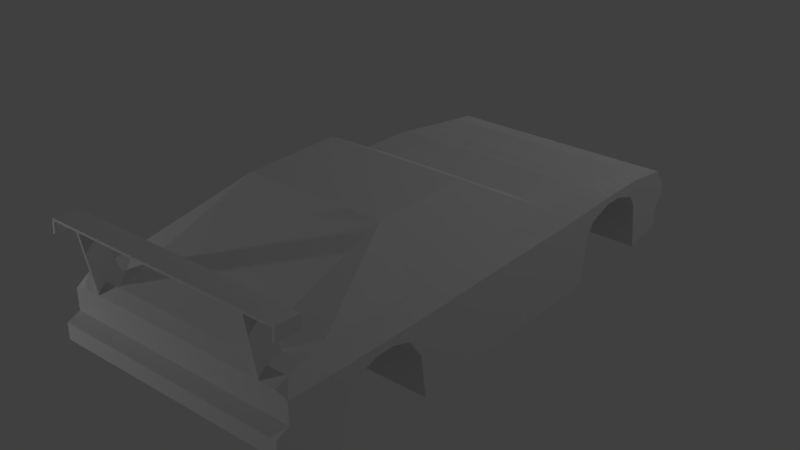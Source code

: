 # Source: fct.blend  (saved by Blender 2.79.0; exported with 4.5.12 LTS)
import bpy
from mathutils import Matrix  # noqa: F401  (used for matrix-valued properties, if any)

bpy.ops.wm.read_factory_settings(use_empty=True)
scene = bpy.context.scene
scene.name = 'Scene'

# ---- collections
col_collection_1 = bpy.data.collections.new('Collection 1'); scene.collection.children.link(col_collection_1)

# ---- materials (node trees are filled in below, after node groups)
mat_x = bpy.data.materials.new('マテリアル')
mat_x.alpha_threshold = 0.0
mat_x.use_transparent_shadow = False
mat_x.roughness = 0.5

# ---- material node trees

# ---- world
world_world = bpy.data.worlds.new('World'); scene.world = world_world
world_world.color = (0.05088, 0.05088, 0.05088)
world_world.use_sun_shadow = False
world_world.sun_shadow_jitter_overblur = 0.0
world_world.cycles.sampling_method = 'MANUAL'

# ---- lights
light_001 = bpy.data.lights.new('ポイント.001', 'POINT')
light_001.transmission_factor = 0.0
light_001.energy = 100.0
light_001.shadow_buffer_clip_start = 0.5
light_001.shadow_soft_size = 0.1
light_001.shadow_maximum_resolution = 0.006
light_001.use_absolute_resolution = True
light_x = bpy.data.lights.new('ポイント', 'POINT')
light_x.transmission_factor = 0.0
light_x.energy = 100.0
light_x.shadow_buffer_clip_start = 0.5
light_x.shadow_soft_size = 0.1
light_x.shadow_maximum_resolution = 0.006
light_x.use_absolute_resolution = True
light_lamp = bpy.data.lights.new('Lamp', 'POINT')
light_lamp.transmission_factor = 0.0
light_lamp.cutoff_distance = 30.0
light_lamp.energy = 100.0
light_lamp.shadow_buffer_clip_start = 1.001
light_lamp.shadow_soft_size = 0.1
light_lamp.shadow_maximum_resolution = 0.006
light_lamp.use_absolute_resolution = True

# ---- meshes
me_cube = bpy.data.meshes.new('Cube')
me_cube.from_pydata([(1.087, 1.134, -0.547), (1.087, -0.5559, -0.547), (1.087, 1.134, 0.1446), (1.087, -0.5559, 0.1522), (1.087, 0.375, -0.547), (1.087, 0.375, 0.1522), (1.087, 2.796, -0.4935), (1.087, 2.854, 0.08975), (1.087, 2.501, -0.547), (1.087, 2.501, 0.1394), (7.451e-07, 2.966, -0.07143), (5.96e-07, 2.966, -0.1813), (1.087, 1.59, 0.1471), (1.087, 2.966, -0.07143), (1.087, 2.966, -0.1813), (1.087, 1.59, -0.547), (1.788e-07, 1.134, -0.547), (-5.96e-08, -0.5559, -0.547), (0.0, 1.134, 0.3475), (-5.364e-07, -0.5559, 0.7663), (0.0, 0.375, 0.7663), (5.96e-08, 0.375, -0.547), (5.96e-07, 2.796, -0.4935), (7.153e-07, 2.854, 0.08975), (4.768e-07, 2.501, -0.547), (5.96e-07, 2.501, 0.189), (0.0, 1.59, 0.3335), (2.98e-07, 1.59, -0.547), (1.087, 2.856, -0.3835), (5.96e-07, 2.856, -0.3835), (7.262e-07, 2.895, 0.03082), (1.087, 2.895, 0.03082), (6.258e-07, 2.911, -0.4305), (6.258e-07, 2.913, -0.4696), (1.087, 2.913, -0.4696), (1.087, 2.911, -0.4305), (1.087, -1.47, 0.1744), (1.087, -1.47, -0.547), (-5.96e-08, -1.47, -0.547), (-5.364e-07, -1.47, 0.4583), (1.087, -1.862, 0.1902), (0.0, -1.862, 0.3165), (1.087, -1.703, -0.4028), (0.0, -1.703, -0.4028), (1.087, -1.937, 0.1907), (0.0, -1.937, 0.2323), (1.087, -1.937, -0.3312), (0.0, -1.937, -0.3312), (1.087, -1.937, 0.001548), (0.0, -1.937, 0.001548), (1.087, -1.937, -0.322), (0.0, -1.937, -0.322), (1.087, -2.055, -0.04891), (0.0, -2.055, -0.04891), (1.087, -2.057, -0.1955), (0.0, -2.057, -0.1955), (-5.96e-08, -1.287, -0.547), (-5.96e-08, -1.104, -0.547), (-5.96e-08, -0.9214, -0.547), (-5.96e-08, -0.7386, -0.547), (1.087, -0.7386, 0.02493), (1.087, -0.9214, 0.08691), (1.087, -1.104, 0.08691), (1.087, -1.287, 0.02493), (0.5, 0.375, 0.7663), (0.5, 2.501, -0.547), (0.5, 2.966, -0.07143), (0.5, 2.966, -0.1813), (0.5, 1.59, -0.547), (0.5, 1.134, -0.547), (0.5, -0.5559, -0.547), (0.5, 1.134, 0.3475), (0.5, -0.5559, 0.7663), (0.5, 0.375, -0.547), (0.5, 2.796, -0.4935), (0.5, 2.854, 0.08975), (0.5, 2.501, 0.189), (0.5, 1.59, 0.3335), (0.5, 2.895, 0.03082), (0.5, 2.856, -0.3835), (0.5, 2.913, -0.4696), (0.5, 2.911, -0.4305), (0.5, -1.47, 0.4583), (0.5, -1.47, -0.547), (0.5, -1.862, 0.3151), (0.5, -1.703, -0.4028), (0.5, -1.937, 0.2323), (0.5, -1.937, -0.3312), (0.5, -1.937, 0.001548), (0.5, -1.937, -0.322), (0.5, -2.055, -0.04891), (0.5, -2.057, -0.1955), (0.5, -0.7386, -0.547), (0.5, -0.9214, -0.547), (0.5, -1.104, -0.547), (0.5, -1.287, -0.547), (0.6549, 0.375, 0.7663), (0.5, 2.501, -0.547), (0.5, 1.59, -0.547), (0.6549, 2.856, -0.3835), (0.6549, 2.911, -0.4305), (0.6549, 2.966, -0.07143), (0.6549, 2.966, -0.1813), (0.5, 1.134, -0.547), (0.5, -0.5559, -0.547), (0.6549, 1.134, 0.3475), (0.6549, -0.5559, 0.7663), (0.5, 0.375, -0.547), (0.6549, 2.796, -0.4935), (0.6549, 2.854, 0.08975), (0.6549, 2.501, 0.189), (0.6549, 1.59, 0.3298), (0.6549, 2.895, 0.03082), (0.6549, 2.913, -0.4696), (0.6549, -1.47, 0.4583), (0.6549, -1.47, -0.547), (0.6549, -1.862, 0.3151), (0.6549, -1.703, -0.4028), (0.6549, -1.937, 0.2323), (0.6549, -1.937, -0.3312), (0.6549, -1.937, 0.001548), (0.6549, -1.937, -0.322), (0.6549, -2.055, -0.04891), (0.6549, -2.057, -0.1955), (0.5, -0.7386, 0.02493), (0.5, -0.9214, 0.08691), (0.5, -1.104, 0.08691), (0.5, -1.287, 0.02493), (1.087, 1.724, 0.008393), (1.087, 1.954, 0.08691), (1.087, 2.136, 0.08691), (1.087, 2.366, 0.008393), (1.087, 2.318, 0.1501), (1.087, 2.136, 0.1538), (1.087, 1.954, 0.1541), (1.087, 1.772, 0.151), (0.0, 1.772, 0.3122), (4.53e-07, 1.954, 0.2868), (5.007e-07, 2.136, 0.2542), (5.484e-07, 2.318, 0.2216), (3.338e-07, 1.772, -0.547), (3.695e-07, 1.954, -0.547), (4.053e-07, 2.136, -0.547), (4.411e-07, 2.318, -0.547), (0.5, 1.772, -0.547), (0.5, 1.954, -0.547), (0.5, 2.136, -0.547), (0.5, 2.318, -0.547), (0.5, 1.772, 0.3122), (0.5, 1.954, 0.2868), (0.5, 2.136, 0.2542), (0.5, 2.318, 0.2216), (0.5, 1.724, 0.008393), (0.5, 1.954, 0.08691), (0.5, 2.136, 0.08691), (0.5, 2.366, 0.008393), (0.6549, 1.772, 0.3122), (0.6549, 1.954, 0.2868), (0.6549, 2.136, 0.2542), (0.6549, 2.318, 0.2216), (1.087, 1.681, 0.1476), (1.087, 1.657, -0.09233), (0.0, 1.681, 0.3286), (3.159e-07, 1.681, -0.547), (0.5, 1.681, -0.547), (0.5, 1.681, 0.3275), (0.5, 1.657, -0.09233), (0.6549, 1.681, 0.3261), (1.087, 2.433, -0.09233), (5.722e-07, 2.409, 0.2053), (4.59e-07, 2.409, -0.547), (0.5, 2.409, -0.547), (0.5, 2.409, 0.2053), (0.5, 2.433, -0.09233), (0.6549, 2.409, 0.2053), (1.087, 2.409, 0.1511), (0.0, -0.61, -0.547), (1.087, -0.61, -0.1541), (0.5, -0.61, -0.547), (0.5, -0.61, -0.1541), (1.087, -1.406, -0.1246), (0.0, -1.406, -0.547), (0.5, -1.406, -0.547), (0.5, -1.406, -0.1246), (0.9768, 0.375, 0.3086), (0.9374, 2.501, -0.547), (0.9374, 1.59, -0.547), (0.9768, 2.856, -0.3835), (0.9768, 2.911, -0.4305), (0.9768, 2.966, -0.07143), (0.9768, 2.966, -0.1813), (0.9374, 1.134, -0.547), (0.9374, -0.5559, -0.547), (0.9768, 1.134, 0.3215), (0.9768, -0.5559, 0.3086), (0.9374, 0.375, -0.547), (0.9768, 2.796, -0.4935), (0.9768, 2.854, 0.09137), (0.9768, 2.501, 0.1802), (0.9768, 1.59, 0.314), (0.9768, 2.895, 0.03082), (0.9768, 2.913, -0.4696), (0.9768, -1.47, 0.3732), (0.9768, -1.47, -0.547), (1.024, -1.862, 0.3118), (0.9768, -1.703, -0.4028), (0.9768, -1.937, 0.2323), (0.9768, -1.937, -0.3312), (0.9768, -1.937, 0.001548), (0.9768, -1.937, -0.322), (0.9768, -2.055, -0.04891), (0.9768, -2.057, -0.1955), (0.9374, -0.7386, 0.02493), (0.9374, -0.9214, 0.08691), (0.9374, -1.104, 0.08691), (0.9374, -1.287, 0.02493), (0.9374, 1.724, 0.008393), (0.9374, 1.954, 0.08691), (0.9374, 2.136, 0.08691), (0.9374, 2.366, 0.008393), (0.9768, 1.772, 0.2966), (0.9768, 1.954, 0.2704), (0.9768, 2.136, 0.2412), (0.9768, 2.318, 0.2118), (0.9768, 1.681, 0.3067), (0.9374, 1.657, -0.09233), (0.9374, 2.433, -0.09233), (0.9768, 2.409, 0.1959), (0.9374, -0.61, -0.1541), (0.9374, -1.406, -0.1246), (0.8109, -1.712, 0.3151), (0.8109, -1.937, 0.2323), (0.8322, -1.712, 0.3151), (0.8322, -1.937, 0.2323), (0.8322, -1.873, 0.7687), (0.8109, -1.873, 0.7687), (0.8322, -2.032, 0.7758), (0.8109, -2.032, 0.7758), (0.8322, -1.872, 0.7875), (0.8109, -1.872, 0.7875), (0.8322, -2.03, 0.7946), (0.8109, -2.03, 0.7946), (0.0, -1.873, 0.7687), (0.0, -2.032, 0.7758), (0.0, -1.872, 0.7875), (0.0, -2.03, 0.7946), (1.11, -1.873, 0.7687), (1.11, -2.032, 0.7758), (1.11, -1.872, 0.7875), (1.11, -2.03, 0.7946), (0.6906, -1.806, 0.763), (0.6693, -1.806, 0.763), (0.8322, -1.805, 0.7818), (0.8109, -1.805, 0.7818), (0.0, -1.805, 0.7818), (0.0, -1.806, 0.763), (1.11, -1.805, 0.7818), (1.11, -1.806, 0.763), (1.091, -2.032, 0.7758), (1.091, -2.03, 0.7946), (1.091, -1.872, 0.7875), (1.091, -1.873, 0.7687), (1.091, -1.805, 0.7818), (1.091, -1.806, 0.763), (1.11, -1.883, 0.6685), (1.11, -1.816, 0.6628), (1.11, -2.042, 0.6756), (1.091, -2.042, 0.6756), (1.091, -1.883, 0.6685), (1.091, -1.816, 0.6628)], [], [(4, 5, 3, 1), (9, 8, 6, 7), (79, 29, 11, 67), (0, 2, 5, 4), (198, 9, 7, 197), (31, 28, 14, 13), (29, 30, 10, 11), (227, 175, 9, 198), (175, 168, 8, 9), (2, 0, 15, 12), (193, 2, 12, 199), (66, 67, 11, 10), (69, 16, 27, 68), (171, 170, 24, 65), (65, 24, 22, 74), (200, 31, 13, 189), (69, 73, 21, 16), (71, 18, 20, 64), (64, 20, 19, 72), (73, 70, 17, 21), (197, 7, 31, 200), (22, 23, 30, 29), (7, 6, 28, 31), (187, 28, 35, 188), (80, 33, 32, 81), (22, 29, 32, 33), (74, 22, 33, 80), (28, 6, 34, 35), (229, 180, 37, 203), (203, 37, 42, 205), (42, 40, 44, 46), (37, 36, 40, 42), (82, 39, 41, 84), (39, 38, 43, 41), (86, 45, 49, 88), (84, 41, 45, 86), (41, 43, 47, 45), (205, 42, 46, 207), (49, 51, 55, 53), (45, 47, 51, 49), (207, 46, 50, 209), (46, 44, 48, 50), (210, 211, 54, 52), (209, 50, 54, 211), (50, 48, 52, 54), (88, 49, 53, 90), (228, 177, 60, 212), (212, 60, 61, 213), (213, 61, 62, 214), (214, 62, 63, 215), (57, 94, 95, 56), (58, 93, 94, 57), (59, 92, 93, 58), (176, 178, 92, 59), (120, 88, 90, 122), (51, 89, 91, 55), (53, 55, 91, 90), (47, 87, 89, 51), (43, 85, 87, 47), (116, 84, 86, 118), (118, 86, 88, 120), (114, 82, 84, 116), (38, 83, 85, 43), (181, 182, 83, 38), (113, 80, 81, 100), (29, 79, 81, 32), (23, 75, 78, 30), (107, 104, 70, 73), (96, 64, 72, 106), (105, 71, 64, 96), (103, 107, 73, 69), (30, 78, 66, 10), (173, 171, 65, 97), (103, 69, 68, 98), (101, 102, 67, 66), (18, 71, 77, 26), (169, 172, 76, 25), (25, 76, 75, 23), (99, 79, 67, 102), (187, 99, 102, 190), (189, 190, 102, 101), (191, 103, 98, 186), (226, 173, 97, 185), (185, 97, 108, 196), (191, 195, 107, 103), (184, 96, 106, 194), (195, 192, 104, 107), (201, 113, 100, 188), (196, 108, 113, 201), (206, 118, 120, 208), (204, 116, 118, 206), (208, 120, 122, 210), (94, 126, 127, 95), (93, 125, 126, 94), (92, 124, 125, 93), (178, 179, 124, 92), (89, 121, 123, 91), (90, 91, 123, 122), (87, 119, 121, 89), (85, 117, 119, 87), (83, 115, 117, 85), (182, 183, 115, 83), (79, 99, 100, 81), (75, 109, 112, 78), (78, 112, 101, 66), (71, 105, 111, 77), (172, 174, 110, 76), (76, 110, 109, 75), (165, 167, 156, 148), (148, 156, 157, 149), (149, 157, 158, 150), (150, 158, 159, 151), (225, 166, 152, 216), (216, 152, 153, 217), (217, 153, 154, 218), (218, 154, 155, 219), (162, 165, 148, 136), (136, 148, 149, 137), (137, 149, 150, 138), (138, 150, 151, 139), (166, 164, 144, 152), (152, 144, 145, 153), (153, 145, 146, 154), (154, 146, 147, 155), (164, 163, 140, 144), (144, 140, 141, 145), (145, 141, 142, 146), (146, 142, 143, 147), (160, 161, 128, 135), (135, 128, 129, 134), (134, 129, 130, 133), (133, 130, 131, 132), (224, 160, 135, 220), (220, 135, 134, 221), (221, 134, 133, 222), (222, 133, 132, 223), (199, 12, 160, 224), (12, 15, 161, 160), (68, 27, 163, 164), (98, 68, 164, 166), (26, 77, 165, 162), (186, 98, 166, 225), (77, 111, 167, 165), (151, 159, 174, 172), (219, 155, 173, 226), (139, 151, 172, 169), (155, 147, 171, 173), (147, 143, 170, 171), (132, 131, 168, 175), (223, 132, 175, 227), (70, 104, 179, 178), (17, 70, 178, 176), (192, 1, 177, 228), (180, 63, 36), (95, 127, 183, 182), (194, 202, 36, 3), (114, 202, 106), (56, 95, 182, 181), (37, 180, 36), (215, 63, 180, 229), (39, 114, 106, 19), (63, 62, 36), (3, 177, 1), (177, 3, 60), (61, 60, 3), (62, 61, 36), (3, 36, 61), (127, 215, 229, 183), (104, 192, 228, 179), (159, 223, 227, 174), (131, 219, 226, 168), (15, 186, 225, 161), (111, 199, 224, 167), (158, 222, 223, 159), (157, 221, 222, 158), (156, 220, 221, 157), (167, 224, 220, 156), (130, 218, 219, 131), (129, 217, 218, 130), (128, 216, 217, 129), (161, 225, 216, 128), (48, 208, 210, 52), (44, 206, 208, 48), (36, 202, 204, 40), (6, 196, 201, 34), (34, 201, 188, 35), (4, 1, 192, 195), (5, 184, 194, 3), (2, 193, 184, 5), (0, 4, 195, 191), (8, 185, 196, 6), (168, 226, 185, 8), (0, 191, 186, 15), (13, 14, 190, 189), (28, 187, 190, 14), (126, 214, 215, 127), (125, 213, 214, 126), (124, 212, 213, 125), (179, 228, 212, 124), (121, 209, 211, 123), (122, 123, 211, 210), (119, 207, 209, 121), (117, 205, 207, 119), (115, 203, 205, 117), (183, 229, 203, 115), (99, 187, 188, 100), (109, 197, 200, 112), (112, 200, 189, 101), (105, 193, 199, 111), (174, 227, 198, 110), (110, 198, 197, 109), (194, 106, 202), (184, 193, 96), (193, 105, 96), (113, 108, 74, 80), (74, 108, 97, 65), (116, 202, 114), (204, 202, 116), (206, 44, 204), (44, 40, 204), (232, 233, 231, 230), (235, 237, 243, 242), (230, 231, 237, 235), (232, 230, 235, 234), (233, 232, 234, 236), (231, 233, 236, 237), (238, 239, 241, 240), (234, 235, 251, 250), (259, 258, 247, 249), (237, 236, 240, 241), (242, 243, 245, 244), (244, 239, 253, 254), (237, 241, 245, 243), (241, 239, 244, 245), (247, 246, 248, 249), (260, 259, 249, 248), (263, 257, 265, 269), (248, 246, 257, 256), (250, 251, 253, 252), (253, 251, 255, 254), (263, 262, 256, 257), (261, 234, 250, 263), (235, 242, 255, 251), (260, 248, 256, 262), (239, 238, 252, 253), (242, 244, 254, 255), (238, 260, 262, 252), (257, 246, 264, 265), (250, 252, 262, 263), (236, 234, 261, 258), (238, 240, 259, 260), (240, 236, 258, 259), (267, 268, 264, 266), (264, 268, 269, 265), (247, 258, 267, 266), (258, 261, 268, 267), (246, 247, 266, 264), (261, 263, 269, 268)])
_uv = me_cube.uv_layers.new(name='UVマップ')
_uv.uv.foreach_set('vector', [1.131e-08, 0.4718, 0.1325, 0.4718, 0.1325, 0.6413, 4.523e-08, 0.6413, 0.1301, 0.08481, 9.046e-08, 0.0848, 0.01015, 0.03108, 0.1207, 0.02051, 0.8977, 0.3419, 0.8978, 0.2509, 0.9342, 0.2506, 0.9341, 0.3416, 0.0, 0.3335, 0.1311, 0.3335, 0.1325, 0.4718, 1.131e-08, 0.4718, 0.4811, 0.06494, 0.4599, 0.06454, 0.4602, 0.0, 0.4811, 0.000173, 0.1095, 0.01301, 0.031, 0.02007, 0.06932, 0.0, 0.09013, 1.389e-06, 0.5875, 0.8263, 0.588, 0.902, 0.5726, 0.8848, 0.5705, 0.8649, 0.481, 0.0816, 0.4599, 0.08118, 0.4599, 0.06454, 0.4811, 0.06494, 0.1323, 0.1014, 0.08617, 0.09705, 9.046e-08, 0.0848, 0.1301, 0.08481, 0.1311, 0.3335, 0.0, 0.3335, 2.262e-08, 0.2506, 0.1316, 0.2506, 0.1656, 0.3335, 0.1311, 0.3335, 0.1316, 0.2506, 0.1641, 0.2506, 0.9548, 0.3416, 0.9341, 0.3416, 0.9342, 0.2506, 0.9549, 0.2506, 0.3641, 0.5588, 0.4589, 0.5588, 0.4589, 0.6417, 0.3641, 0.6417, 0.3641, 0.791, 0.459, 0.7909, 0.459, 0.8075, 0.3641, 0.8075, 0.3641, 0.8075, 0.459, 0.8075, 0.459, 0.8613, 0.3642, 0.8613, 0.9752, 0.4286, 0.9752, 0.4486, 0.9547, 0.4484, 0.9547, 0.4284, 0.3641, 0.5588, 0.364, 0.4206, 0.4589, 0.4206, 0.4589, 0.5588, 0.5623, 0.3152, 0.6571, 0.3159, 0.6585, 0.4565, 0.5637, 0.4557, 0.5715, 0.4557, 0.6663, 0.4565, 0.6647, 0.6259, 0.5699, 0.6251, 0.364, 0.4206, 0.364, 0.2511, 0.4589, 0.2511, 0.4589, 0.4206, 0.9874, 0.4287, 0.987, 0.4487, 0.9752, 0.4486, 0.9752, 0.4286, 0.5969, 0.8052, 0.5969, 0.912, 0.588, 0.902, 0.5875, 0.8263, 0.1207, 0.02051, 0.01015, 0.03108, 0.031, 0.02007, 0.1095, 0.01301, 0.6657, 0.8036, 0.6657, 0.8236, 0.655, 0.8239, 0.655, 0.8039, 0.9948, 0.3574, 0.9948, 0.4484, 0.9874, 0.4484, 0.9874, 0.3574, 0.5969, 0.8052, 0.5875, 0.8263, 0.5763, 0.8187, 0.5752, 0.8117, 0.3642, 0.8613, 0.459, 0.8613, 0.4591, 0.8827, 0.3642, 0.8827, 0.031, 0.02007, 0.01015, 0.03108, 0.01467, 0.009726, 0.02208, 0.01013, 0.9157, 0.5516, 0.9158, 0.5244, 0.9945, 0.5245, 0.9944, 0.5445, 0.2735, 0.08478, 0.2527, 0.08479, 0.2528, 0.04243, 0.2737, 0.04243, 0.02734, 0.8502, 0.1397, 0.879, 0.1398, 0.8927, 0.04091, 0.8927, 6.785e-08, 0.8076, 0.1367, 0.8076, 0.1397, 0.879, 0.02734, 0.8502, 0.7658, 0.1657, 0.8606, 0.1645, 0.8605, 0.2351, 0.7657, 0.2363, 0.889, 0.4485, 0.889, 0.6315, 0.8447, 0.6052, 0.8146, 0.4743, 0.7916, 0.3416, 0.7916, 0.2506, 0.835, 0.2506, 0.835, 0.3416, 0.7779, 0.3416, 0.7776, 0.2506, 0.7916, 0.2506, 0.7916, 0.3416, 0.8146, 0.4743, 0.8447, 0.6052, 0.8004, 0.5922, 0.8004, 0.4896, 0.2737, 0.04243, 0.2528, 0.04243, 0.2529, 4.72e-05, 0.2738, 4.241e-05, 0.8004, 0.5316, 0.8004, 0.5905, 0.7776, 0.5675, 0.7779, 0.5408, 0.8004, 0.4896, 0.8004, 0.5922, 0.8004, 0.5905, 0.8004, 0.5316, 0.8976, 0.4284, 0.8976, 0.4485, 0.8958, 0.4485, 0.8958, 0.4284, 0.8976, 0.4485, 0.7994, 0.4485, 0.835, 0.4485, 0.8958, 0.4485, 0.8416, 0.4284, 0.8691, 0.4284, 0.8691, 0.4485, 0.8416, 0.4485, 0.8958, 0.4284, 0.8958, 0.4485, 0.8691, 0.4485, 0.8691, 0.4284, 0.8834, 0.1548, 0.8834, 0.2136, 0.8609, 0.2044, 0.8606, 0.1778, 0.6329, 0.7169, 0.6329, 0.6259, 0.655, 0.6262, 0.655, 0.7172, 0.9227, 0.8793, 0.951, 0.8793, 0.951, 0.9146, 0.9227, 0.9146, 0.3567, 0.9625, 0.3567, 0.9897, 0.3221, 0.9896, 0.3221, 0.9624, 0.3221, 0.9624, 0.3221, 0.9896, 0.2874, 0.9896, 0.2874, 0.9624, 0.2874, 0.9624, 0.2874, 0.9896, 0.2527, 0.9897, 0.2527, 0.9624, 0.4588, 0.1513, 0.364, 0.1513, 0.364, 0.118, 0.4588, 0.118, 0.4588, 0.1845, 0.364, 0.1846, 0.364, 0.1513, 0.4588, 0.1513, 0.4589, 0.2178, 0.364, 0.2178, 0.364, 0.1846, 0.4588, 0.1845, 0.4589, 0.2412, 0.364, 0.2412, 0.364, 0.2178, 0.4589, 0.2178, 0.6329, 0.745, 0.6329, 0.7169, 0.655, 0.7172, 0.655, 0.7454, 0.8958, 0.2506, 0.8958, 0.3416, 0.8691, 0.3416, 0.8691, 0.2506, 0.8416, 0.2506, 0.8691, 0.2506, 0.8691, 0.3416, 0.8416, 0.3416, 0.8976, 0.2506, 0.8976, 0.3416, 0.8958, 0.3416, 0.8958, 0.2506, 0.459, 0.04239, 0.3641, 0.04241, 0.3642, 2.17e-05, 0.4591, 0.0, 0.7364, 0.2367, 0.7657, 0.2363, 0.7654, 0.2495, 0.736, 0.2498, 0.7916, 0.3698, 0.7916, 0.3416, 0.835, 0.3416, 0.835, 0.3698, 0.7364, 0.1661, 0.7658, 0.1657, 0.7657, 0.2363, 0.7364, 0.2367, 0.4588, 0.08474, 0.364, 0.08476, 0.3641, 0.04241, 0.459, 0.04239, 0.4588, 0.09632, 0.364, 0.09634, 0.364, 0.08476, 0.4588, 0.08474, 0.9948, 0.3292, 0.9948, 0.3574, 0.9874, 0.3574, 0.9874, 0.3292, 0.6657, 0.6259, 0.6657, 0.7169, 0.655, 0.7171, 0.655, 0.6262, 0.9873, 0.2509, 0.9872, 0.3419, 0.9754, 0.3418, 0.9755, 0.2508, 0.0, 0.0, 0.0, 0.0, 0.0, 0.0, 0.0, 0.0, 0.5421, 0.4555, 0.5715, 0.4557, 0.5699, 0.6251, 0.5405, 0.6249, 0.5408, 0.315, 0.5701, 0.3152, 0.5715, 0.4557, 0.5421, 0.4555, 0.0, 0.0, 0.0, 0.0, 0.0, 0.0, 0.0, 0.0, 0.9755, 0.2508, 0.9754, 0.3418, 0.9548, 0.3416, 0.9549, 0.2506, 0.8737, 0.7948, 0.9599, 0.7904, 0.9599, 0.807, 0.9599, 0.807, 0.0, 0.0, 0.0, 0.0, 0.0, 0.0, 0.0, 0.0, 0.9548, 0.3698, 0.934, 0.3698, 0.9341, 0.3416, 0.9548, 0.3416, 0.6571, 0.3159, 0.5623, 0.3152, 0.563, 0.2322, 0.6578, 0.233, 0.6584, 0.08311, 0.5636, 0.08236, 0.5637, 0.0657, 0.6585, 0.06644, 0.6585, 0.06644, 0.5637, 0.0657, 0.5637, 0.0008741, 0.6585, 0.001619, 0.8977, 0.3701, 0.8977, 0.3419, 0.9341, 0.3416, 0.934, 0.3698, 0.8976, 0.4287, 0.8977, 0.3701, 0.934, 0.3698, 0.934, 0.4284, 0.9547, 0.4284, 0.934, 0.4284, 0.934, 0.3698, 0.9548, 0.3698, 0.6947, 0.5583, 0.7776, 0.5583, 0.7776, 0.6412, 0.6947, 0.6412, 0.7535, 0.848, 0.7535, 0.9276, 0.6663, 0.9276, 0.6663, 0.848, 0.2811, 0.8076, 0.3641, 0.8075, 0.3348, 0.8613, 0.2737, 0.8614, 0.6947, 0.5583, 0.6947, 0.4201, 0.7776, 0.4201, 0.7776, 0.5583, 0.1631, 0.4718, 0.2527, 0.4717, 0.2527, 0.6412, 0.1631, 0.6412, 0.6947, 0.4201, 0.6947, 0.2506, 0.7776, 0.2506, 0.7776, 0.4201, 0.9948, 0.2706, 0.9948, 0.3292, 0.9874, 0.3292, 0.9874, 0.2706, 0.2737, 0.8614, 0.3348, 0.8613, 0.3348, 0.8827, 0.2738, 0.8827, 0.7916, 0.4284, 0.7916, 0.3698, 0.835, 0.3698, 0.835, 0.4284, 0.6748, 0.2336, 0.7364, 0.2367, 0.736, 0.2498, 0.675, 0.2506, 0.6329, 0.8036, 0.6329, 0.745, 0.655, 0.7454, 0.655, 0.804, 0.8606, 0.09981, 0.9807, 0.09981, 0.969, 0.1331, 0.8606, 0.1331, 0.8606, 0.06654, 0.9807, 0.06655, 0.9807, 0.09981, 0.8606, 0.09981, 0.8606, 0.03327, 0.969, 0.03328, 0.9807, 0.06655, 0.8606, 0.06654, 0.8606, 0.009859, 0.9351, 0.009864, 0.969, 0.03328, 0.8606, 0.03327, 0.8958, 0.3416, 0.8958, 0.3698, 0.8691, 0.3698, 0.8691, 0.3416, 0.8416, 0.3416, 0.8691, 0.3416, 0.8691, 0.3698, 0.8416, 0.3698, 0.8976, 0.3416, 0.8976, 0.3698, 0.8958, 0.3698, 0.8958, 0.3416, 0.3641, 0.04241, 0.3348, 0.04242, 0.3348, 2.847e-05, 0.3642, 2.17e-05, 0.364, 0.08476, 0.3346, 0.08477, 0.3348, 0.04242, 0.3641, 0.04241, 0.9951, 0.6315, 0.9153, 0.6312, 0.9942, 0.6031, 0.994, 0.6313, 0.6657, 0.7169, 0.6657, 0.745, 0.655, 0.7453, 0.655, 0.7171, 0.9872, 0.3419, 0.9871, 0.3701, 0.9753, 0.37, 0.9754, 0.3418, 0.9754, 0.3418, 0.9753, 0.37, 0.9548, 0.3698, 0.9548, 0.3416, 0.5701, 0.3152, 0.5408, 0.315, 0.5415, 0.232, 0.5709, 0.2322, 0.5715, 0.08236, 0.5421, 0.08213, 0.5421, 0.06547, 0.5715, 0.0657, 0.5715, 0.0657, 0.5421, 0.06547, 0.5421, 0.0006434, 0.5715, 0.0008741, 0.571, 0.2156, 0.5416, 0.2154, 0.5417, 0.1987, 0.571, 0.199, 0.571, 0.199, 0.5417, 0.1987, 0.5418, 0.1655, 0.5712, 0.1657, 0.5712, 0.1657, 0.5418, 0.1655, 0.5419, 0.1321, 0.5713, 0.1324, 0.5713, 0.1324, 0.5419, 0.1321, 0.542, 0.0988, 0.5714, 0.09903, 0.0179, 0.9202, 0.0179, 0.9998, 0.0, 1.0, 5.936e-08, 0.9204, 0.4874, 0.8052, 0.5704, 0.8052, 0.5705, 0.8472, 0.4875, 0.8472, 0.4875, 0.8472, 0.5705, 0.8472, 0.5705, 0.8804, 0.4875, 0.8804, 0.4875, 0.8804, 0.5705, 0.8804, 0.5704, 0.9221, 0.4874, 0.9221, 0.658, 0.2164, 0.5632, 0.2156, 0.5632, 0.199, 0.658, 0.1997, 0.658, 0.1997, 0.5632, 0.199, 0.5634, 0.1657, 0.6582, 0.1664, 0.6582, 0.1664, 0.5634, 0.1657, 0.5635, 0.1324, 0.6583, 0.1331, 0.6583, 0.1331, 0.5635, 0.1324, 0.5636, 0.09903, 0.6584, 0.09977, 0.8737, 0.6535, 0.9599, 0.6578, 0.9599, 0.6744, 0.8546, 0.6657, 0.8546, 0.6657, 0.9599, 0.6744, 0.9599, 0.7075, 0.8397, 0.7075, 0.8397, 0.7075, 0.9599, 0.7075, 0.9599, 0.7407, 0.8397, 0.7407, 0.8397, 0.7407, 0.9599, 0.7407, 0.9599, 0.7739, 0.8546, 0.7825, 0.3641, 0.6583, 0.4589, 0.6583, 0.4589, 0.6749, 0.3641, 0.6749, 0.3641, 0.6749, 0.4589, 0.6749, 0.459, 0.708, 0.3641, 0.7081, 0.3641, 0.7081, 0.459, 0.708, 0.459, 0.7412, 0.3641, 0.7412, 0.3641, 0.7412, 0.459, 0.7412, 0.459, 0.7744, 0.3641, 0.7744, 0.1316, 0.234, 0.08617, 0.2384, 0.1053, 0.2261, 0.1323, 0.2175, 0.1323, 0.2175, 0.1053, 0.2261, 0.1201, 0.1843, 0.1329, 0.1843, 0.1329, 0.1843, 0.1201, 0.1843, 0.1201, 0.1511, 0.1328, 0.1511, 0.1328, 0.1511, 0.1201, 0.1511, 0.1053, 0.1093, 0.1321, 0.118, 0.1628, 0.234, 0.1316, 0.234, 0.1323, 0.2175, 0.1608, 0.2174, 0.1608, 0.2174, 0.1323, 0.2175, 0.1329, 0.1843, 0.1559, 0.1843, 0.4807, 0.1649, 0.4591, 0.1641, 0.4594, 0.1309, 0.4808, 0.1316, 0.4808, 0.1316, 0.4594, 0.1309, 0.4597, 0.09775, 0.4809, 0.09826, 0.1641, 0.2506, 0.1316, 0.2506, 0.1316, 0.234, 0.1628, 0.234, 0.1316, 0.2506, 2.262e-08, 0.2506, 0.08617, 0.2384, 0.1316, 0.234, 0.3641, 0.6417, 0.4589, 0.6417, 0.4589, 0.6583, 0.3641, 0.6583, 0.9599, 0.6412, 0.9599, 0.6412, 0.9599, 0.6578, 0.8737, 0.6535, 0.6578, 0.233, 0.563, 0.2322, 0.5632, 0.2156, 0.658, 0.2164, 0.1027, 0.9199, 0.1027, 0.9995, 0.0179, 0.9998, 0.0179, 0.9202, 0.5709, 0.2322, 0.5415, 0.232, 0.5416, 0.2154, 0.571, 0.2156, 0.5714, 0.09903, 0.542, 0.0988, 0.5421, 0.08213, 0.5715, 0.08236, 0.7741, 0.848, 0.7741, 0.9276, 0.7535, 0.9276, 0.7535, 0.848, 0.6584, 0.09977, 0.5636, 0.09903, 0.5636, 0.08236, 0.6584, 0.08311, 0.8546, 0.7825, 0.9599, 0.7739, 0.9599, 0.7904, 0.8737, 0.7948, 0.3641, 0.7744, 0.459, 0.7744, 0.459, 0.7909, 0.3641, 0.791, 0.1321, 0.118, 0.1053, 0.1093, 0.08617, 0.09705, 0.1323, 0.1014, 0.4809, 0.09826, 0.4597, 0.09775, 0.4599, 0.08118, 0.481, 0.0816, 0.8606, 0.0, 0.8606, 0.0, 0.9351, 0.009864, 0.8606, 0.009859, 0.4589, 0.2511, 0.364, 0.2511, 0.364, 0.2412, 0.4589, 0.2412, 0.9227, 0.807, 0.951, 0.807, 0.951, 0.8793, 0.9227, 0.8793, 0.08006, 0.796, 0.1084, 0.7743, 0.1367, 0.8076, 0.8606, 0.1331, 0.969, 0.1331, 0.9407, 0.1548, 0.8606, 0.1548, 0.1631, 0.6412, 0.1753, 0.8076, 0.1367, 0.8076, 0.1325, 0.6413, 0.7364, 0.1661, 0.6749, 0.1663, 0.7364, 0.001519, 0.4588, 0.118, 0.364, 0.118, 0.364, 0.09634, 0.4588, 0.09632, 6.785e-08, 0.8076, 0.08006, 0.796, 0.1367, 0.8076, 0.8894, 0.5519, 0.8895, 0.5247, 0.9158, 0.5244, 0.9157, 0.5516, 0.8606, 0.1645, 0.7364, 0.1661, 0.7364, 0.001519, 0.8606, 0.0, 0.1084, 0.7743, 0.1201, 0.7411, 0.1367, 0.8076, 0.1325, 0.6413, 0.07447, 0.6511, 4.523e-08, 0.6413, 0.07447, 0.6511, 0.1325, 0.6413, 0.1084, 0.6745, 0.1201, 0.7078, 0.1084, 0.6745, 0.1325, 0.6413, 0.1201, 0.7411, 0.1201, 0.7078, 0.1367, 0.8076, 0.1325, 0.6413, 0.1367, 0.8076, 0.1201, 0.7078, 0.889, 0.6315, 0.8894, 0.5519, 0.9157, 0.5516, 0.9153, 0.6312, 0.8397, 0.807, 0.9227, 0.807, 0.9227, 0.8793, 0.8397, 0.8793, 0.542, 0.0988, 0.4809, 0.09826, 0.481, 0.0816, 0.5421, 0.08213, 0.7741, 0.8207, 0.7741, 0.848, 0.7535, 0.848, 0.7535, 0.8207, 0.1027, 0.8927, 0.1027, 0.9199, 0.0179, 0.9202, 0.0179, 0.893, 0.5415, 0.232, 0.4803, 0.2314, 0.4804, 0.2148, 0.5416, 0.2154, 0.5419, 0.1321, 0.4808, 0.1316, 0.4809, 0.09826, 0.542, 0.0988, 0.5418, 0.1655, 0.4807, 0.1649, 0.4808, 0.1316, 0.5419, 0.1321, 0.5417, 0.1987, 0.4805, 0.1982, 0.4807, 0.1649, 0.5418, 0.1655, 0.5416, 0.2154, 0.4804, 0.2148, 0.4805, 0.1982, 0.5417, 0.1987, 0.4592, 0.8804, 0.4875, 0.8804, 0.4874, 0.9221, 0.4591, 0.9221, 0.4592, 0.8472, 0.4875, 0.8472, 0.4875, 0.8804, 0.4592, 0.8804, 0.4591, 0.8052, 0.4874, 0.8052, 0.4875, 0.8472, 0.4592, 0.8472, 0.0179, 0.893, 0.0179, 0.9202, 5.936e-08, 0.9204, 7.633e-08, 0.8932, 0.6329, 0.8236, 0.6329, 0.8036, 0.655, 0.804, 0.655, 0.824, 0.7994, 0.4485, 0.7916, 0.4284, 0.835, 0.4284, 0.835, 0.4485, 0.1367, 0.8076, 0.1753, 0.8076, 0.1633, 0.879, 0.1397, 0.879, 0.2529, 0.8614, 0.2737, 0.8614, 0.2738, 0.8827, 0.2529, 0.8827, 0.9948, 0.2506, 0.9948, 0.2706, 0.9874, 0.2706, 0.9874, 0.2506, 0.6718, 0.4207, 0.6712, 0.2512, 0.6947, 0.2506, 0.6947, 0.4201, 0.1325, 0.4718, 0.1631, 0.4718, 0.1631, 0.6412, 0.1325, 0.6413, 0.1311, 0.3335, 0.1656, 0.3335, 0.1631, 0.4718, 0.1325, 0.4718, 0.6663, 0.5583, 0.6718, 0.4207, 0.6947, 0.4201, 0.6947, 0.5583, 0.2528, 0.8076, 0.2811, 0.8076, 0.2737, 0.8614, 0.2529, 0.8614, 0.7535, 0.8207, 0.7535, 0.848, 0.6663, 0.848, 0.6663, 0.8207, 0.6663, 0.5583, 0.6947, 0.5583, 0.6947, 0.6412, 0.6663, 0.6412, 0.9547, 0.4484, 0.9339, 0.4484, 0.934, 0.4284, 0.9547, 0.4284, 0.8976, 0.4487, 0.8976, 0.4287, 0.934, 0.4284, 0.9339, 0.4484, 0.2874, 0.8827, 0.2874, 0.9624, 0.2527, 0.9624, 0.2527, 0.8828, 0.3221, 0.8828, 0.3221, 0.9624, 0.2874, 0.9624, 0.2874, 0.8827, 0.3567, 0.8828, 0.3567, 0.9625, 0.3221, 0.9624, 0.3221, 0.8828, 0.8397, 0.8793, 0.9227, 0.8793, 0.9227, 0.9146, 0.8397, 0.9146, 0.8958, 0.3698, 0.8958, 0.4284, 0.8691, 0.4284, 0.8691, 0.3698, 0.8416, 0.3698, 0.8691, 0.3698, 0.8691, 0.4284, 0.8416, 0.4284, 0.8976, 0.3698, 0.8976, 0.4284, 0.8958, 0.4284, 0.8958, 0.3698, 0.3348, 0.04242, 0.2737, 0.04243, 0.2738, 4.241e-05, 0.3348, 2.847e-05, 0.3346, 0.08477, 0.2735, 0.08478, 0.2737, 0.04243, 0.3348, 0.04242, 0.9153, 0.6312, 0.9157, 0.5516, 0.9944, 0.5445, 0.9942, 0.6031, 0.6657, 0.745, 0.6657, 0.8036, 0.655, 0.8039, 0.655, 0.7453, 0.9871, 0.3701, 0.9874, 0.4287, 0.9752, 0.4286, 0.9753, 0.37, 0.9753, 0.37, 0.9752, 0.4286, 0.9547, 0.4284, 0.9548, 0.3698, 0.5408, 0.315, 0.4796, 0.3143, 0.4803, 0.2314, 0.5415, 0.232, 0.5421, 0.08213, 0.481, 0.0816, 0.4811, 0.06494, 0.5421, 0.06547, 0.5421, 0.06547, 0.4811, 0.06494, 0.4811, 0.000173, 0.5421, 0.0006434, 0.1631, 0.6412, 0.2527, 0.6412, 0.1753, 0.8076, 0.1631, 0.4718, 0.1656, 0.3335, 0.2527, 0.4717, 0.4796, 0.3143, 0.5408, 0.315, 0.5421, 0.4555, 0.3348, 0.8827, 0.3348, 0.8613, 0.3642, 0.8613, 0.3642, 0.8827, 0.3642, 0.8613, 0.3348, 0.8613, 0.3641, 0.8075, 0.3641, 0.8075, 0.7364, 0.2367, 0.6749, 0.1663, 0.7364, 0.1661, 0.6748, 0.2336, 0.6749, 0.1663, 0.7364, 0.2367, 0.7916, 0.4284, 0.7994, 0.4485, 0.7785, 0.4371, 0.1398, 0.8927, 0.1397, 0.879, 0.1633, 0.879, 0.7364, 0.2367, 0.736, 0.2498, 0.7654, 0.2495, 0.7657, 0.2363, 0.649, 0.1928, 0.6487, 0.206, 0.6487, 0.206, 0.649, 0.1928, 0.649, 0.1928, 0.6487, 0.206, 0.6487, 0.206, 0.649, 0.1928, 0.6197, 0.1932, 0.649, 0.1928, 0.649, 0.1928, 0.6197, 0.1932, 0.6193, 0.2064, 0.6197, 0.1932, 0.6197, 0.1932, 0.6193, 0.2064, 0.6487, 0.206, 0.6193, 0.2064, 0.6193, 0.2064, 0.6487, 0.206, 0.6197, 0.1932, 0.649, 0.1928, 0.6487, 0.206, 0.6193, 0.2064, 0.6197, 0.1932, 0.649, 0.1928, 0.649, 0.1928, 0.6197, 0.1932, 0.6193, 0.2064, 0.6193, 0.2064, 0.6193, 0.2064, 0.6193, 0.2064, 0.6487, 0.206, 0.6193, 0.2064, 0.6193, 0.2064, 0.6487, 0.206, 0.649, 0.1928, 0.6487, 0.206, 0.6487, 0.206, 0.649, 0.1928, 0.649, 0.1928, 0.649, 0.1928, 0.649, 0.1928, 0.649, 0.1928, 0.6487, 0.206, 0.6487, 0.206, 0.6487, 0.206, 0.6487, 0.206, 0.6487, 0.206, 0.649, 0.1928, 0.649, 0.1928, 0.6487, 0.206, 0.6193, 0.2064, 0.6197, 0.1932, 0.6197, 0.1932, 0.6193, 0.2064, 0.6197, 0.1932, 0.6193, 0.2064, 0.6193, 0.2064, 0.6197, 0.1932, 0.6197, 0.1932, 0.6197, 0.1932, 0.6197, 0.1932, 0.6197, 0.1932, 0.6197, 0.1932, 0.6197, 0.1932, 0.6197, 0.1932, 0.6197, 0.1932, 0.6197, 0.1932, 0.649, 0.1928, 0.649, 0.1928, 0.6197, 0.1932, 0.649, 0.1928, 0.649, 0.1928, 0.649, 0.1928, 0.649, 0.1928, 0.6197, 0.1932, 0.6197, 0.1932, 0.6197, 0.1932, 0.6197, 0.1932, 0.6197, 0.1932, 0.6197, 0.1932, 0.6197, 0.1932, 0.6197, 0.1932, 0.649, 0.1928, 0.649, 0.1928, 0.649, 0.1928, 0.649, 0.1928, 0.6197, 0.1932, 0.6197, 0.1932, 0.6197, 0.1932, 0.6197, 0.1932, 0.649, 0.1928, 0.6197, 0.1932, 0.6197, 0.1932, 0.649, 0.1928, 0.649, 0.1928, 0.649, 0.1928, 0.649, 0.1928, 0.649, 0.1928, 0.6197, 0.1932, 0.6197, 0.1932, 0.6197, 0.1932, 0.6197, 0.1932, 0.6197, 0.1932, 0.6197, 0.1932, 0.6197, 0.1932, 0.6197, 0.1932, 0.6197, 0.1932, 0.6197, 0.1932, 0.6197, 0.1932, 0.6197, 0.1932, 0.6193, 0.2064, 0.6197, 0.1932, 0.6197, 0.1932, 0.6193, 0.2064, 0.6197, 0.1932, 0.6193, 0.2064, 0.6193, 0.2064, 0.6197, 0.1932, 0.6193, 0.2064, 0.6193, 0.2064, 0.6193, 0.2064, 0.6193, 0.2064, 0.6193, 0.2064, 0.6197, 0.1932, 0.6197, 0.1932, 0.6193, 0.2064, 0.6197, 0.1932, 0.6197, 0.1932, 0.6197, 0.1932, 0.6197, 0.1932, 0.6193, 0.2064, 0.6193, 0.2064, 0.6193, 0.2064, 0.6193, 0.2064, 0.6193, 0.2064, 0.6197, 0.1932, 0.6197, 0.1932, 0.6193, 0.2064, 0.6197, 0.1932, 0.6193, 0.2064, 0.6193, 0.2064, 0.6197, 0.1932, 0.6197, 0.1932, 0.6197, 0.1932, 0.6197, 0.1932, 0.6197, 0.1932])
me_cube.materials.append(mat_x)
me_cube.use_remesh_preserve_volume = False
me_cube.use_remesh_preserve_attributes = False
me_cube.use_mirror_vertex_groups = False
me_cube.update()

# ---- objects
ob_001 = bpy.data.objects.new('ポイント.001', light_001)
ob_x = bpy.data.objects.new('ポイント', light_x)
ob_cube = bpy.data.objects.new('Cube', me_cube)
ob_lamp = bpy.data.objects.new('Lamp', light_lamp)

# ---- transforms, parenting, visibility, modifiers, constraints
ob_001.location = (-3.066, 7.72, -0.2682)
ob_001.lineart.crease_threshold = 0.0
ob_x.location = (-4.659, -4.913, 0.455)
ob_x.lineart.crease_threshold = 0.0
ob_cube.location = (0.0, 0.0, 0.0)
ob_cube.lock_rotations_4d = False
ob_cube.empty_display_type = 'ARROWS'
ob_cube.lineart.crease_threshold = 0.0
_m = ob_cube.modifiers.new('ミラー', 'MIRROR')
_m.use_clip = True
ob_lamp.location = (4.076, 4.016, 5.904)
ob_lamp.rotation_euler = (0.6503, 0.05522, 1.866)
ob_lamp.lock_rotations_4d = False
ob_lamp.empty_display_type = 'ARROWS'
ob_lamp.color = (0.0, 0.0, 0.0, 0.0)
ob_lamp.lineart.crease_threshold = 0.0

# ---- collection membership
col_collection_1.objects.link(ob_001)
col_collection_1.objects.link(ob_x)
col_collection_1.objects.link(ob_cube)
col_collection_1.objects.link(ob_lamp)

# ---- scene / render settings (as saved in the file)
scene.frame_start = 1; scene.frame_end = 250; scene.frame_set(0)
scene.render.engine = 'BLENDER_EEVEE_NEXT'
scene.render.resolution_percentage = 50
scene.render.dither_intensity = 0.0
scene.cycles.use_denoising = False
scene.cycles.samples = 128
scene.cycles.sampling_pattern = 'TABULATED_SOBOL'
scene.cycles.use_adaptive_sampling = False
scene.cycles.use_light_tree = False
scene.cycles.blur_glossy = 0.0
scene.cycles.sample_clamp_indirect = 0.0
scene.view_settings.view_transform = 'Standard'
bpy.context.view_layer.update()

# ---- added for rendering (the .blend has no active camera): camera
cam_auto = bpy.data.cameras.new('AutoCamera')
cam_auto.lens = 50.0
cam_auto.sensor_width = 36.0
cam_auto.clip_end = 1000.0
ob_auto_camera = bpy.data.objects.new('AutoCamera', cam_auto)
scene.collection.objects.link(ob_auto_camera)
ob_auto_camera.location = (5.23057, -5.82193, 4.30825)
ob_auto_camera.rotation_euler = (1.09748, -7.21219e-08, 0.694738)
scene.camera = ob_auto_camera
bpy.context.view_layer.update()
